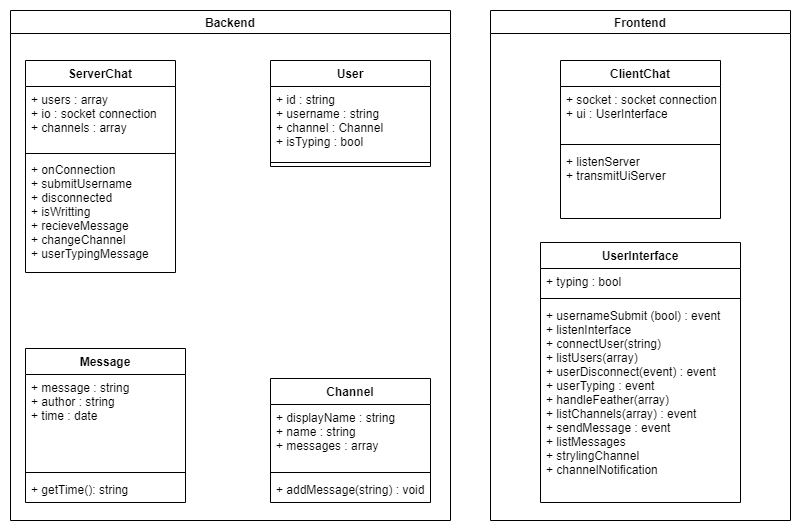

The diagram above was exported from draw.io. Its source (the exported page's mxGraphModel, read from the mxfile embedded in the PNG):
<mxGraphModel dx="1014" dy="1108" grid="1" gridSize="10" guides="1" tooltips="1" connect="1" arrows="1" fold="1" page="1" pageScale="1" pageWidth="827" pageHeight="1169" math="0" shadow="0">
  <root>
    <mxCell id="0" />
    <mxCell id="1" parent="0" />
    <mxCell id="XEBoVVYllIo2CRFMutpz-2" value="ServerChat" style="swimlane;fontStyle=1;align=center;verticalAlign=top;childLayout=stackLayout;horizontal=1;startSize=26;horizontalStack=0;resizeParent=1;resizeParentMax=0;resizeLast=0;collapsible=1;marginBottom=0;" vertex="1" parent="1">
      <mxGeometry x="39" y="220" width="150" height="212" as="geometry" />
    </mxCell>
    <mxCell id="XEBoVVYllIo2CRFMutpz-3" value="+ users : array&#10;+ io : socket connection&#10;+ channels : array" style="text;strokeColor=none;fillColor=none;align=left;verticalAlign=top;spacingLeft=4;spacingRight=4;overflow=hidden;rotatable=0;points=[[0,0.5],[1,0.5]];portConstraint=eastwest;" vertex="1" parent="XEBoVVYllIo2CRFMutpz-2">
      <mxGeometry y="26" width="150" height="64" as="geometry" />
    </mxCell>
    <mxCell id="XEBoVVYllIo2CRFMutpz-4" value="" style="line;strokeWidth=1;fillColor=none;align=left;verticalAlign=middle;spacingTop=-1;spacingLeft=3;spacingRight=3;rotatable=0;labelPosition=right;points=[];portConstraint=eastwest;" vertex="1" parent="XEBoVVYllIo2CRFMutpz-2">
      <mxGeometry y="90" width="150" height="6" as="geometry" />
    </mxCell>
    <mxCell id="XEBoVVYllIo2CRFMutpz-19" value="+ onConnection&#10;+ submitUsername&#10;+ disconnected&#10;+ isWritting&#10;+ recieveMessage&#10;+ changeChannel&#10;+ userTypingMessage" style="text;strokeColor=none;fillColor=none;align=left;verticalAlign=top;spacingLeft=4;spacingRight=4;overflow=hidden;rotatable=0;points=[[0,0.5],[1,0.5]];portConstraint=eastwest;" vertex="1" parent="XEBoVVYllIo2CRFMutpz-2">
      <mxGeometry y="96" width="150" height="116" as="geometry" />
    </mxCell>
    <mxCell id="XEBoVVYllIo2CRFMutpz-6" value="Message" style="swimlane;fontStyle=1;align=center;verticalAlign=top;childLayout=stackLayout;horizontal=1;startSize=26;horizontalStack=0;resizeParent=1;resizeParentMax=0;resizeLast=0;collapsible=1;marginBottom=0;" vertex="1" parent="1">
      <mxGeometry x="39" y="508" width="160" height="154" as="geometry" />
    </mxCell>
    <mxCell id="XEBoVVYllIo2CRFMutpz-7" value="+ message : string&#10;+ author : string&#10;+ time : date" style="text;strokeColor=none;fillColor=none;align=left;verticalAlign=top;spacingLeft=4;spacingRight=4;overflow=hidden;rotatable=0;points=[[0,0.5],[1,0.5]];portConstraint=eastwest;" vertex="1" parent="XEBoVVYllIo2CRFMutpz-6">
      <mxGeometry y="26" width="160" height="94" as="geometry" />
    </mxCell>
    <mxCell id="XEBoVVYllIo2CRFMutpz-8" value="" style="line;strokeWidth=1;fillColor=none;align=left;verticalAlign=middle;spacingTop=-1;spacingLeft=3;spacingRight=3;rotatable=0;labelPosition=right;points=[];portConstraint=eastwest;" vertex="1" parent="XEBoVVYllIo2CRFMutpz-6">
      <mxGeometry y="120" width="160" height="8" as="geometry" />
    </mxCell>
    <mxCell id="XEBoVVYllIo2CRFMutpz-9" value="+ getTime(): string" style="text;strokeColor=none;fillColor=none;align=left;verticalAlign=top;spacingLeft=4;spacingRight=4;overflow=hidden;rotatable=0;points=[[0,0.5],[1,0.5]];portConstraint=eastwest;" vertex="1" parent="XEBoVVYllIo2CRFMutpz-6">
      <mxGeometry y="128" width="160" height="26" as="geometry" />
    </mxCell>
    <mxCell id="XEBoVVYllIo2CRFMutpz-10" value="Channel" style="swimlane;fontStyle=1;align=center;verticalAlign=top;childLayout=stackLayout;horizontal=1;startSize=26;horizontalStack=0;resizeParent=1;resizeParentMax=0;resizeLast=0;collapsible=1;marginBottom=0;" vertex="1" parent="1">
      <mxGeometry x="284" y="538" width="160" height="124" as="geometry" />
    </mxCell>
    <mxCell id="XEBoVVYllIo2CRFMutpz-11" value="+ displayName : string&#10;+ name : string&#10;+ messages : array" style="text;strokeColor=none;fillColor=none;align=left;verticalAlign=top;spacingLeft=4;spacingRight=4;overflow=hidden;rotatable=0;points=[[0,0.5],[1,0.5]];portConstraint=eastwest;" vertex="1" parent="XEBoVVYllIo2CRFMutpz-10">
      <mxGeometry y="26" width="160" height="64" as="geometry" />
    </mxCell>
    <mxCell id="XEBoVVYllIo2CRFMutpz-12" value="" style="line;strokeWidth=1;fillColor=none;align=left;verticalAlign=middle;spacingTop=-1;spacingLeft=3;spacingRight=3;rotatable=0;labelPosition=right;points=[];portConstraint=eastwest;" vertex="1" parent="XEBoVVYllIo2CRFMutpz-10">
      <mxGeometry y="90" width="160" height="8" as="geometry" />
    </mxCell>
    <mxCell id="XEBoVVYllIo2CRFMutpz-13" value="+ addMessage(string) : void" style="text;strokeColor=none;fillColor=none;align=left;verticalAlign=top;spacingLeft=4;spacingRight=4;overflow=hidden;rotatable=0;points=[[0,0.5],[1,0.5]];portConstraint=eastwest;" vertex="1" parent="XEBoVVYllIo2CRFMutpz-10">
      <mxGeometry y="98" width="160" height="26" as="geometry" />
    </mxCell>
    <mxCell id="XEBoVVYllIo2CRFMutpz-14" value="User" style="swimlane;fontStyle=1;align=center;verticalAlign=top;childLayout=stackLayout;horizontal=1;startSize=26;horizontalStack=0;resizeParent=1;resizeParentMax=0;resizeLast=0;collapsible=1;marginBottom=0;" vertex="1" parent="1">
      <mxGeometry x="284" y="220" width="160" height="106" as="geometry" />
    </mxCell>
    <mxCell id="XEBoVVYllIo2CRFMutpz-15" value="+ id : string&#10;+ username : string&#10;+ channel : Channel&#10;+ isTyping : bool" style="text;strokeColor=none;fillColor=none;align=left;verticalAlign=top;spacingLeft=4;spacingRight=4;overflow=hidden;rotatable=0;points=[[0,0.5],[1,0.5]];portConstraint=eastwest;" vertex="1" parent="XEBoVVYllIo2CRFMutpz-14">
      <mxGeometry y="26" width="160" height="72" as="geometry" />
    </mxCell>
    <mxCell id="XEBoVVYllIo2CRFMutpz-16" value="" style="line;strokeWidth=1;fillColor=none;align=left;verticalAlign=middle;spacingTop=-1;spacingLeft=3;spacingRight=3;rotatable=0;labelPosition=right;points=[];portConstraint=eastwest;" vertex="1" parent="XEBoVVYllIo2CRFMutpz-14">
      <mxGeometry y="98" width="160" height="8" as="geometry" />
    </mxCell>
    <mxCell id="XEBoVVYllIo2CRFMutpz-20" value="Backend" style="swimlane;" vertex="1" parent="1">
      <mxGeometry x="24" y="170" width="440" height="510" as="geometry" />
    </mxCell>
    <mxCell id="XEBoVVYllIo2CRFMutpz-31" value="Frontend" style="swimlane;" vertex="1" parent="1">
      <mxGeometry x="504" y="170" width="300" height="510" as="geometry" />
    </mxCell>
    <mxCell id="XEBoVVYllIo2CRFMutpz-21" value="ClientChat" style="swimlane;fontStyle=1;align=center;verticalAlign=top;childLayout=stackLayout;horizontal=1;startSize=26;horizontalStack=0;resizeParent=1;resizeParentMax=0;resizeLast=0;collapsible=1;marginBottom=0;" vertex="1" parent="XEBoVVYllIo2CRFMutpz-31">
      <mxGeometry x="70" y="50" width="160" height="158" as="geometry" />
    </mxCell>
    <mxCell id="XEBoVVYllIo2CRFMutpz-22" value="+ socket : socket connection&#10;+ ui : UserInterface" style="text;strokeColor=none;fillColor=none;align=left;verticalAlign=top;spacingLeft=4;spacingRight=4;overflow=hidden;rotatable=0;points=[[0,0.5],[1,0.5]];portConstraint=eastwest;" vertex="1" parent="XEBoVVYllIo2CRFMutpz-21">
      <mxGeometry y="26" width="160" height="54" as="geometry" />
    </mxCell>
    <mxCell id="XEBoVVYllIo2CRFMutpz-23" value="" style="line;strokeWidth=1;fillColor=none;align=left;verticalAlign=middle;spacingTop=-1;spacingLeft=3;spacingRight=3;rotatable=0;labelPosition=right;points=[];portConstraint=eastwest;" vertex="1" parent="XEBoVVYllIo2CRFMutpz-21">
      <mxGeometry y="80" width="160" height="8" as="geometry" />
    </mxCell>
    <mxCell id="XEBoVVYllIo2CRFMutpz-24" value="+ listenServer&#10;+ transmitUiServer" style="text;strokeColor=none;fillColor=none;align=left;verticalAlign=top;spacingLeft=4;spacingRight=4;overflow=hidden;rotatable=0;points=[[0,0.5],[1,0.5]];portConstraint=eastwest;" vertex="1" parent="XEBoVVYllIo2CRFMutpz-21">
      <mxGeometry y="88" width="160" height="70" as="geometry" />
    </mxCell>
    <mxCell id="XEBoVVYllIo2CRFMutpz-25" value="UserInterface" style="swimlane;fontStyle=1;align=center;verticalAlign=top;childLayout=stackLayout;horizontal=1;startSize=26;horizontalStack=0;resizeParent=1;resizeParentMax=0;resizeLast=0;collapsible=1;marginBottom=0;" vertex="1" parent="XEBoVVYllIo2CRFMutpz-31">
      <mxGeometry x="50" y="232" width="200" height="260" as="geometry" />
    </mxCell>
    <mxCell id="XEBoVVYllIo2CRFMutpz-26" value="+ typing : bool" style="text;strokeColor=none;fillColor=none;align=left;verticalAlign=top;spacingLeft=4;spacingRight=4;overflow=hidden;rotatable=0;points=[[0,0.5],[1,0.5]];portConstraint=eastwest;" vertex="1" parent="XEBoVVYllIo2CRFMutpz-25">
      <mxGeometry y="26" width="200" height="26" as="geometry" />
    </mxCell>
    <mxCell id="XEBoVVYllIo2CRFMutpz-27" value="" style="line;strokeWidth=1;fillColor=none;align=left;verticalAlign=middle;spacingTop=-1;spacingLeft=3;spacingRight=3;rotatable=0;labelPosition=right;points=[];portConstraint=eastwest;" vertex="1" parent="XEBoVVYllIo2CRFMutpz-25">
      <mxGeometry y="52" width="200" height="8" as="geometry" />
    </mxCell>
    <mxCell id="XEBoVVYllIo2CRFMutpz-28" value="+ usernameSubmit (bool) : event&#10;+ listenInterface&#10;+ connectUser(string)&#10;+ listUsers(array)&#10;+ userDisconnect(event) : event&#10;+ userTyping : event&#10;+ handleFeather(array)&#10;+ listChannels(array) : event&#10;+ sendMessage : event&#10;+ listMessages&#10;+ strylingChannel&#10;+ channelNotification" style="text;strokeColor=none;fillColor=none;align=left;verticalAlign=top;spacingLeft=4;spacingRight=4;overflow=hidden;rotatable=0;points=[[0,0.5],[1,0.5]];portConstraint=eastwest;" vertex="1" parent="XEBoVVYllIo2CRFMutpz-25">
      <mxGeometry y="60" width="200" height="200" as="geometry" />
    </mxCell>
  </root>
</mxGraphModel>